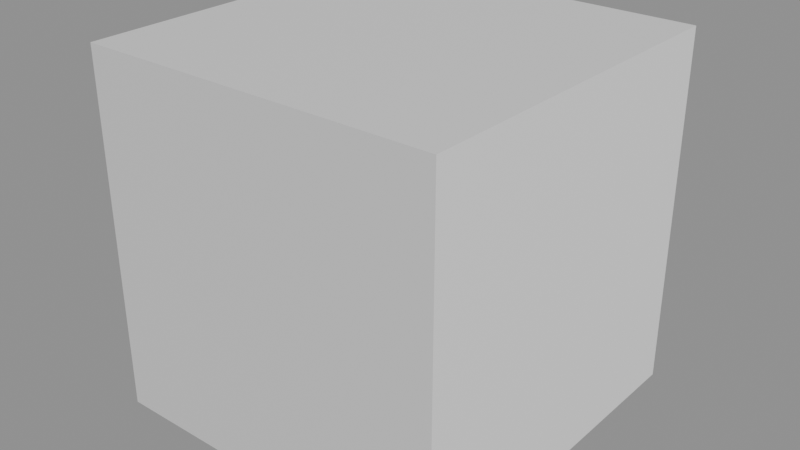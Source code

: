 # Source: multi_bsdf_normal_map.blend  (saved by Blender 4.2.68; exported with 4.5.12 LTS)
import bpy
from mathutils import Matrix  # noqa: F401  (used for matrix-valued properties, if any)

bpy.ops.wm.read_factory_settings(use_empty=True)
scene = bpy.context.scene
scene.name = 'Scene'

# ---- images (referenced by path relative to the original .blend; pixels are not part of the script)
import os
ASSET_DIR = os.environ.get("B2B_ASSET_DIR", "")  # directory of the original .blend (textures are referenced by path, not embedded)
HERE = os.path.dirname(os.path.abspath(__file__))  # packed textures are extracted next to this script under _unpacked/

def load_image(name, relpath, width, height, colorspace="sRGB"):
    """Load a texture the original file referenced (path relative to the .blend, or extracted next to this script)."""
    p = next((c for c in (os.path.join(HERE, relpath), os.path.join(ASSET_DIR, relpath)) if relpath and os.path.exists(c)), "")
    if p:
        img = bpy.data.images.load(p, check_existing=True)
        img.name = name
    else:  # same state as the original file: an image datablock whose file is absent (Cycles renders it pink)
        img = bpy.data.images.new(name, width, height)
        img.source = "FILE"
        img.filepath = "//" + (relpath or name)
    img.colorspace_settings.name = colorspace
    return img
img_second_bsdf_normal = load_image('second_bsdf_normal', '_unpacked/second_bsdf_normal.d5a5727c.png', 4, 4, 'Non-Color')

# ---- materials (node trees are filled in below, after node groups)
mat_multibsdfmat = bpy.data.materials.new('MultiBsdfMat')

# ---- material node trees
mat_multibsdfmat.use_nodes = True; mat_multibsdfmat.node_tree.nodes.clear()
_N = mat_multibsdfmat.node_tree.nodes; _L = mat_multibsdfmat.node_tree.links
n0 = _N.new('ShaderNodeBsdfPrincipled'); n0.name = 'Principled BSDF'; n0.location = (10, 300)
n1 = _N.new('ShaderNodeOutputMaterial'); n1.name = 'Material Output'; n1.location = (300, 300)
n2 = _N.new('ShaderNodeBsdfPrincipled'); n2.name = 'Principled BSDF.001'; n2.location = (0, 0)
n3 = _N.new('ShaderNodeTexImage'); n3.name = 'Image Texture'; n3.location = (0, 0)
n3.image = img_second_bsdf_normal
n4 = _N.new('ShaderNodeNormalMap'); n4.name = 'Normal Map'; n4.location = (0, 0)
n5 = _N.new('ShaderNodeMixShader'); n5.name = 'Mix Shader'; n5.location = (0, 0)
_L.new(n3.outputs[0], n4.inputs[1])
_L.new(n4.outputs[0], n2.inputs[5])
_L.new(n0.outputs[0], n5.inputs[1])
_L.new(n2.outputs[0], n5.inputs[2])
_L.new(n5.outputs[0], n1.inputs[0])
n1.is_active_output = True

# ---- meshes
me_cube = bpy.data.meshes.new('Cube')
me_cube.from_pydata([(-0.5, -0.5, -0.5), (-0.5, -0.5, 0.5), (-0.5, 0.5, -0.5), (-0.5, 0.5, 0.5), (0.5, -0.5, -0.5), (0.5, -0.5, 0.5), (0.5, 0.5, -0.5), (0.5, 0.5, 0.5)], [], [(0, 1, 3, 2), (2, 3, 7, 6), (6, 7, 5, 4), (4, 5, 1, 0), (2, 6, 4, 0), (7, 3, 1, 5)])
_uv = me_cube.uv_layers.new(name='UVMap')
_uv.uv.foreach_set('vector', [0.375, 0.0, 0.625, 0.0, 0.625, 0.25, 0.375, 0.25, 0.375, 0.25, 0.625, 0.25, 0.625, 0.5, 0.375, 0.5, 0.375, 0.5, 0.625, 0.5, 0.625, 0.75, 0.375, 0.75, 0.375, 0.75, 0.625, 0.75, 0.625, 1.0, 0.375, 1.0, 0.125, 0.5, 0.375, 0.5, 0.375, 0.75, 0.125, 0.75, 0.625, 0.5, 0.875, 0.5, 0.875, 0.75, 0.625, 0.75])
me_cube.materials.append(mat_multibsdfmat)
me_cube.update()

# ---- objects
ob_multibsdfcube = bpy.data.objects.new('MultiBsdfCube', me_cube)

# ---- transforms, parenting, visibility, modifiers, constraints
ob_multibsdfcube.location = (0.0, 0.0, 0.0)

# ---- collection membership
scene.collection.objects.link(ob_multibsdfcube)

# ---- scene / render settings (as saved in the file)
scene.frame_start = 1; scene.frame_end = 250; scene.frame_set(1)
scene.render.engine = 'BLENDER_EEVEE_NEXT'
bpy.context.view_layer.update()

# ---- added for rendering (the .blend has no active camera and no usable light): camera, sun + grey world if the file has none
cam_auto = bpy.data.cameras.new('AutoCamera')
cam_auto.lens = 50.0
cam_auto.sensor_width = 36.0
cam_auto.clip_end = 1000.0
ob_auto_camera = bpy.data.objects.new('AutoCamera', cam_auto)
scene.collection.objects.link(ob_auto_camera)
ob_auto_camera.location = (1.60254, -1.92304, 1.28203)
ob_auto_camera.rotation_euler = (1.09748, -7.21219e-08, 0.694738)
scene.camera = ob_auto_camera
light_auto_sun = bpy.data.lights.new('AutoSun', 'SUN')
light_auto_sun.energy = 3.0
light_auto_sun.angle = 0.0523599
ob_auto_sun = bpy.data.objects.new('AutoSun', light_auto_sun)
scene.collection.objects.link(ob_auto_sun)
ob_auto_sun.rotation_euler = (0.872665, 0.174533, 0.523599)
if scene.world is None:
    world_auto = bpy.data.worlds.new('AutoWorld')
    world_auto.color = (0.3, 0.3, 0.3)
    scene.world = world_auto
bpy.context.view_layer.update()
